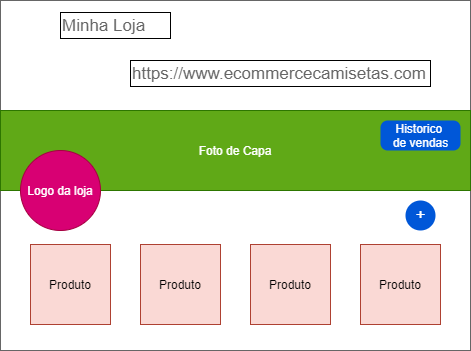

The diagram above was exported from draw.io. Its source (the exported page's mxGraphModel, read from the mxfile embedded in the PNG):
<mxGraphModel dx="321" dy="280" grid="1" gridSize="10" guides="1" tooltips="1" connect="1" arrows="1" fold="1" page="1" pageScale="1" pageWidth="1169" pageHeight="827" math="0" shadow="0">
  <root>
    <mxCell id="0" />
    <mxCell id="1" parent="0" />
    <mxCell id="5VSTpUTCfJHGxxilbwEO-1" value="" style="strokeWidth=1;shadow=0;dashed=0;align=center;html=1;shape=mxgraph.mockup.containers.browserWindow;rSize=0;strokeColor=#666666;strokeColor2=#008cff;strokeColor3=#c4c4c4;mainText=,;recursiveResize=0;" parent="1" vertex="1">
      <mxGeometry x="10" y="90" width="470" height="350" as="geometry" />
    </mxCell>
    <mxCell id="5VSTpUTCfJHGxxilbwEO-2" value="Minha Loja" style="strokeWidth=1;shadow=0;dashed=0;align=center;html=1;shape=mxgraph.mockup.containers.anchor;fontSize=17;fontColor=#666666;align=left;" parent="5VSTpUTCfJHGxxilbwEO-1" vertex="1">
      <mxGeometry x="60" y="12" width="110" height="26" as="geometry" />
    </mxCell>
    <mxCell id="5VSTpUTCfJHGxxilbwEO-3" value="https://www.ecommercecamisetas.com" style="strokeWidth=1;shadow=0;dashed=0;align=center;html=1;shape=mxgraph.mockup.containers.anchor;rSize=0;fontSize=17;fontColor=#666666;align=left;" parent="5VSTpUTCfJHGxxilbwEO-1" vertex="1">
      <mxGeometry x="130" y="60" width="300" height="26" as="geometry" />
    </mxCell>
    <mxCell id="5VSTpUTCfJHGxxilbwEO-5" value="Foto de Capa" style="rounded=0;whiteSpace=wrap;html=1;fillColor=#60a917;strokeColor=#2D7600;fontColor=#ffffff;" parent="5VSTpUTCfJHGxxilbwEO-1" vertex="1">
      <mxGeometry y="110" width="470" height="80" as="geometry" />
    </mxCell>
    <mxCell id="5VSTpUTCfJHGxxilbwEO-6" value="Logo da loja" style="ellipse;whiteSpace=wrap;html=1;aspect=fixed;fillColor=#d80073;strokeColor=#A50040;fontColor=#ffffff;" parent="5VSTpUTCfJHGxxilbwEO-1" vertex="1">
      <mxGeometry x="20" y="150" width="80" height="80" as="geometry" />
    </mxCell>
    <mxCell id="5VSTpUTCfJHGxxilbwEO-7" value="Produto" style="whiteSpace=wrap;html=1;aspect=fixed;fillColor=#fad9d5;strokeColor=#ae4132;" parent="5VSTpUTCfJHGxxilbwEO-1" vertex="1">
      <mxGeometry x="30" y="244" width="80" height="80" as="geometry" />
    </mxCell>
    <mxCell id="5VSTpUTCfJHGxxilbwEO-8" value="&lt;span&gt;Produto&lt;/span&gt;" style="whiteSpace=wrap;html=1;aspect=fixed;fillColor=#fad9d5;strokeColor=#ae4132;" parent="5VSTpUTCfJHGxxilbwEO-1" vertex="1">
      <mxGeometry x="140" y="244" width="80" height="80" as="geometry" />
    </mxCell>
    <mxCell id="5VSTpUTCfJHGxxilbwEO-9" value="&lt;span&gt;Produto&lt;/span&gt;" style="whiteSpace=wrap;html=1;aspect=fixed;fillColor=#fad9d5;strokeColor=#ae4132;" parent="5VSTpUTCfJHGxxilbwEO-1" vertex="1">
      <mxGeometry x="250" y="244" width="80" height="80" as="geometry" />
    </mxCell>
    <mxCell id="5VSTpUTCfJHGxxilbwEO-11" value="&lt;span&gt;Produto&lt;/span&gt;" style="whiteSpace=wrap;html=1;aspect=fixed;fillColor=#fad9d5;strokeColor=#ae4132;" parent="5VSTpUTCfJHGxxilbwEO-1" vertex="1">
      <mxGeometry x="360" y="244" width="80" height="80" as="geometry" />
    </mxCell>
    <mxCell id="5VSTpUTCfJHGxxilbwEO-20" value="Historico &lt;br&gt;de vendas" style="rounded=1;fillColor=#0057D8;align=center;strokeColor=none;html=1;fontColor=#ffffff;fontSize=12;arcSize=24;" parent="5VSTpUTCfJHGxxilbwEO-1" vertex="1">
      <mxGeometry x="380" y="120" width="80" height="30" as="geometry" />
    </mxCell>
    <mxCell id="5VSTpUTCfJHGxxilbwEO-23" value="&lt;font style=&quot;font-size: 17px&quot;&gt;+&lt;/font&gt;" style="rounded=1;fillColor=#0057D8;align=center;strokeColor=none;html=1;fontColor=#ffffff;fontSize=12;arcSize=50;" parent="5VSTpUTCfJHGxxilbwEO-1" vertex="1">
      <mxGeometry x="405" y="200" width="30" height="30" as="geometry" />
    </mxCell>
  </root>
</mxGraphModel>